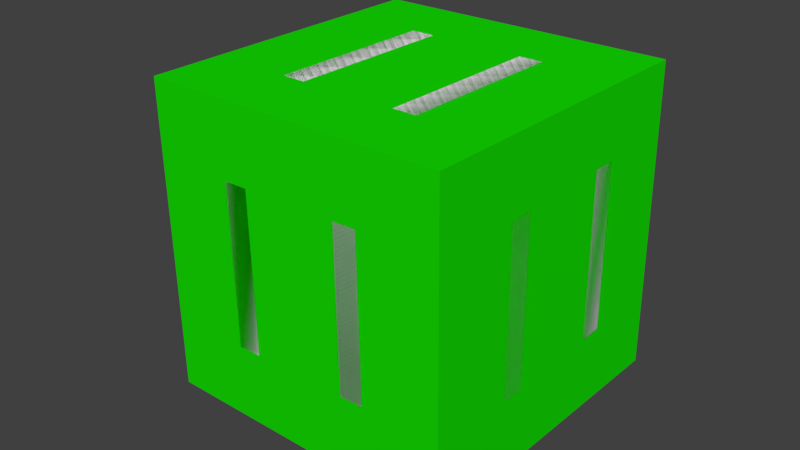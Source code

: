 # Source: cube_template.blend  (saved by Blender 2.78.0; exported with 4.5.12 LTS)
import bpy
from mathutils import Matrix  # noqa: F401  (used for matrix-valued properties, if any)

bpy.ops.wm.read_factory_settings(use_empty=True)
scene = bpy.context.scene
scene.name = 'Scene'

# ---- collections
col_collection_1 = bpy.data.collections.new('Collection 1'); scene.collection.children.link(col_collection_1)

# ---- materials (node trees are filled in below, after node groups)
mat_material = bpy.data.materials.new('Material')
mat_material.alpha_threshold = 0.0
mat_material.use_transparent_shadow = False
mat_material.diffuse_color = (0.006876, 0.7357, 0.0, 1.0)
mat_material.roughness = 0.5
mat_material.line_color = (0.0, 0.0, 0.0, 1.0)
mat_material_001 = bpy.data.materials.new('Material.001')
mat_material_001.alpha_threshold = 0.0
mat_material_001.use_transparent_shadow = False
mat_material_001.diffuse_color = (1.0, 1.0, 1.0, 1.0)
mat_material_001.roughness = 0.5

# ---- material node trees

# ---- world
world_world = bpy.data.worlds.new('World'); scene.world = world_world
world_world.color = (0.05088, 0.05088, 0.05088)
world_world.use_sun_shadow = False
world_world.sun_shadow_jitter_overblur = 0.0
world_world.cycles.sampling_method = 'MANUAL'

# ---- meshes
me_cube = bpy.data.meshes.new('Cube')
me_cube.from_pydata([(1.0, 1.0, -1.0), (1.0, -1.0, -1.0), (-1.0, -1.0, -1.0), (-1.0, 1.0, -1.0), (1.0, 1.0, 1.0), (1.0, -1.0, 1.0), (-1.0, -1.0, 1.0), (-1.0, 1.0, 1.0)], [], [(0, 1, 2, 3), (4, 7, 6, 5), (0, 4, 5, 1), (1, 5, 6, 2), (2, 6, 7, 3), (4, 0, 3, 7)])
me_cube.materials.append(mat_material)
me_cube.use_remesh_preserve_volume = False
me_cube.use_remesh_preserve_attributes = False
me_cube.use_mirror_vertex_groups = False
me_cube.update()

# ---- curves / text
txt_text_010 = bpy.data.curves.new('Text.010', 'FONT')
txt_text_010.dimensions = '2D'
txt_text_010.body = '11'
txt_text_010.materials.append(mat_material_001)
txt_text_010.use_path_clamp = True
txt_text_010.bevel_resolution = 0
txt_text_010.offset_x = -0.251
txt_text_010.offset_y = -0.341
txt_text_006 = bpy.data.curves.new('Text.006', 'FONT')
txt_text_006.dimensions = '2D'
txt_text_006.body = '11'
txt_text_006.materials.append(mat_material_001)
txt_text_006.use_path_clamp = True
txt_text_006.bevel_resolution = 0
txt_text_006.offset_x = -0.251
txt_text_006.offset_y = -0.341
txt_text_009 = bpy.data.curves.new('Text.009', 'FONT')
txt_text_009.dimensions = '2D'
txt_text_009.body = '11'
txt_text_009.materials.append(mat_material_001)
txt_text_009.use_path_clamp = True
txt_text_009.bevel_resolution = 0
txt_text_009.offset_x = -0.251
txt_text_009.offset_y = -0.341
txt_text_005 = bpy.data.curves.new('Text.005', 'FONT')
txt_text_005.dimensions = '2D'
txt_text_005.body = '11'
txt_text_005.materials.append(mat_material_001)
txt_text_005.use_path_clamp = True
txt_text_005.bevel_resolution = 0
txt_text_005.offset_x = -0.251
txt_text_005.offset_y = -0.341
txt_text_004 = bpy.data.curves.new('Text.004', 'FONT')
txt_text_004.dimensions = '2D'
txt_text_004.body = '11'
txt_text_004.materials.append(mat_material_001)
txt_text_004.use_path_clamp = True
txt_text_004.bevel_resolution = 0
txt_text_004.offset_x = -0.251
txt_text_004.offset_y = -0.341
txt_text = bpy.data.curves.new('Text', 'FONT')
txt_text.dimensions = '2D'
txt_text.body = '11'
txt_text.materials.append(mat_material_001)
txt_text.use_path_clamp = True
txt_text.bevel_resolution = 0
txt_text.offset_x = -0.251
txt_text.offset_y = -0.341

# ---- objects
ob_cube = bpy.data.objects.new('Cube', me_cube)
ob_text_004 = bpy.data.objects.new('Text.004', txt_text_010)
ob_text_003 = bpy.data.objects.new('Text.003', txt_text_006)
ob_text_005 = bpy.data.objects.new('Text.005', txt_text_009)
ob_text_002 = bpy.data.objects.new('Text.002', txt_text_005)
ob_text_001 = bpy.data.objects.new('Text.001', txt_text_004)
ob_text = bpy.data.objects.new('Text', txt_text)

# ---- transforms, parenting, visibility, modifiers, constraints
ob_cube.location = (0.008757, 0.0, -0.0007445)
ob_cube.rotation_euler = (-3.142, 0.01267, 3.122)
ob_cube.scale = (0.5, 0.5, 0.5)
ob_cube.lock_rotations_4d = False
ob_cube.empty_display_type = 'ARROWS'
ob_cube.lineart.crease_threshold = 0.0
ob_text_004.location = (-0.187, 0.0, 0.523)
ob_text_004.rotation_euler = (0.06252, -6.208, -0.02224)
ob_text_004.scale = (0.7914, 0.7914, 0.7914)
ob_text_004.lineart.crease_threshold = 0.0
_m = ob_text_004.modifiers.new('Shrinkwrap', 'SHRINKWRAP')
_m.target = ob_cube
ob_text_003.location = (0.2121, 0.0, -0.5217)
ob_text_003.rotation_euler = (0.06236, -3.09, -0.02098)
ob_text_003.scale = (0.7914, 0.7914, 0.7914)
ob_text_003.lineart.crease_threshold = 0.0
_m = ob_text_003.modifiers.new('Shrinkwrap', 'SHRINKWRAP')
_m.target = ob_cube
ob_text_005.location = (0.2093, 0.559, -0.0007445)
ob_text_005.rotation_euler = (1.517, 0.02548, -2.856)
ob_text_005.scale = (0.7914, 0.7914, 0.7914)
ob_text_005.lineart.crease_threshold = 0.0
_m = ob_text_005.modifiers.new('Shrinkwrap', 'SHRINKWRAP')
_m.target = ob_cube
ob_text_002.location = (-0.1954, -0.5281, -0.0007445)
ob_text_002.rotation_euler = (-1.308, 3.174, 3.17)
ob_text_002.scale = (0.7914, 0.7914, 0.7914)
ob_text_002.lineart.crease_threshold = 0.0
_m = ob_text_002.modifiers.new('Shrinkwrap', 'SHRINKWRAP')
_m.target = ob_cube
ob_text_001.location = (0.5423, -0.19, 0.006019)
ob_text_001.rotation_euler = (-4.583, -0.01847, 8.073)
ob_text_001.scale = (0.7914, 0.7914, 0.7914)
ob_text_001.lineart.crease_threshold = 0.0
_m = ob_text_001.modifiers.new('Shrinkwrap', 'SHRINKWRAP')
_m.target = ob_cube
ob_text.location = (-0.5555, 0.2036, -0.007897)
ob_text.rotation_euler = (7.691, -0.02654, 4.561)
ob_text.scale = (0.7914, 0.7914, 0.7914)
ob_text.lineart.crease_threshold = 0.0
_m = ob_text.modifiers.new('Shrinkwrap', 'SHRINKWRAP')
_m.target = ob_cube

# ---- collection membership
col_collection_1.objects.link(ob_cube)
col_collection_1.objects.link(ob_text_004)
col_collection_1.objects.link(ob_text_003)
col_collection_1.objects.link(ob_text_005)
col_collection_1.objects.link(ob_text_002)
col_collection_1.objects.link(ob_text_001)
col_collection_1.objects.link(ob_text)

# ---- scene / render settings (as saved in the file)
scene.frame_start = 1; scene.frame_end = 250; scene.frame_set(0)
scene.render.engine = 'BLENDER_EEVEE_NEXT'
scene.render.resolution_percentage = 50
scene.render.dither_intensity = 0.0
scene.cycles.use_denoising = False
scene.cycles.samples = 128
scene.cycles.sampling_pattern = 'TABULATED_SOBOL'
scene.cycles.light_sampling_threshold = 0.0
scene.cycles.use_adaptive_sampling = False
scene.cycles.use_light_tree = False
scene.cycles.blur_glossy = 0.0
scene.cycles.sample_clamp_indirect = 0.0
scene.view_settings.view_transform = 'Standard'
bpy.context.view_layer.update()

# ---- added for rendering (the .blend has no active camera and no usable light): camera, sun
cam_auto = bpy.data.cameras.new('AutoCamera')
cam_auto.lens = 50.0
cam_auto.sensor_width = 36.0
cam_auto.clip_end = 1000.0
ob_auto_camera = bpy.data.objects.new('AutoCamera', cam_auto)
scene.collection.objects.link(ob_auto_camera)
ob_auto_camera.location = (1.84361, -2.26694, 1.50784)
ob_auto_camera.rotation_euler = (1.09748, -7.21219e-08, 0.694738)
scene.camera = ob_auto_camera
light_auto_sun = bpy.data.lights.new('AutoSun', 'SUN')
light_auto_sun.energy = 3.0
light_auto_sun.angle = 0.0523599
ob_auto_sun = bpy.data.objects.new('AutoSun', light_auto_sun)
scene.collection.objects.link(ob_auto_sun)
ob_auto_sun.rotation_euler = (0.872665, 0.174533, 0.523599)
bpy.context.view_layer.update()
